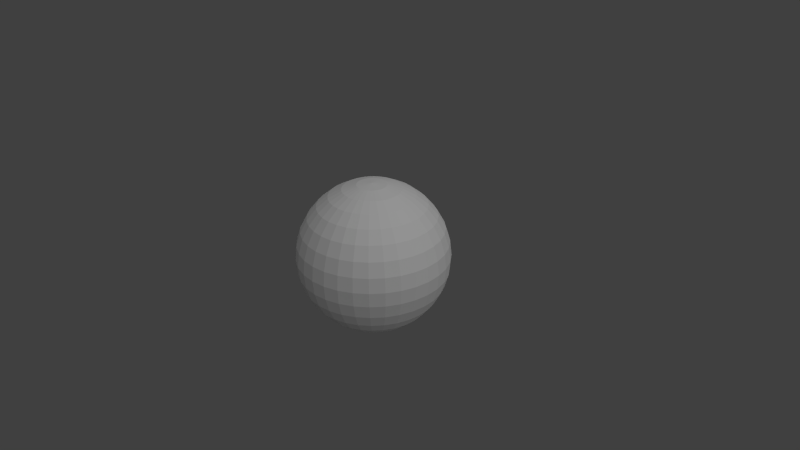 # Source: jupiter.blend  (saved by Blender 2.62.0; exported with 4.5.12 LTS)
import bpy
from mathutils import Matrix  # noqa: F401  (used for matrix-valued properties, if any)

bpy.ops.wm.read_factory_settings(use_empty=True)
scene = bpy.context.scene
scene.name = 'Scene'

# ---- collections
col_collection_1 = bpy.data.collections.new('Collection 1'); scene.collection.children.link(col_collection_1)

# ---- world
world_world = bpy.data.worlds.new('World'); scene.world = world_world
world_world.color = (0.05088, 0.05088, 0.05088)
world_world.use_sun_shadow = False
world_world.sun_shadow_jitter_overblur = 0.0
world_world.cycles.sampling_method = 'MANUAL'
world_world.cycles.sample_map_resolution = 256

# ---- cameras
cam_camera = bpy.data.cameras.new('Camera')
cam_camera.clip_end = 100.0
cam_camera.lens = 35.0
cam_camera.sensor_width = 32.0
cam_camera.sensor_height = 18.0
cam_camera.ortho_scale = 7.314
cam_camera.dof.focus_distance = 0.0
cam_camera.dof.aperture_fstop = 128.0

# ---- lights
light_lamp = bpy.data.lights.new('Lamp', 'SUN')
light_lamp.transmission_factor = 0.0
light_lamp.cutoff_distance = 30.0
light_lamp.angle = 1.571
light_lamp.energy = 1.0
light_lamp.shadow_buffer_clip_start = 1.001
light_lamp.shadow_soft_size = 1.0
light_lamp.shadow_cascade_max_distance = 1000.0
light_lamp.cycles.use_multiple_importance_sampling = False

# ---- meshes
me_sphere = bpy.data.meshes.new('Sphere')
me_sphere.from_pydata([(0.0, 0.0, 1.0), (0.1913, 0.03806, -0.9808), (0.3753, 0.07466, -0.9239), (0.5449, 0.1084, -0.8315), (0.6935, 0.1379, -0.7071), (0.8155, 0.1622, -0.5556), (0.9061, 0.1802, -0.3827), (0.9619, 0.1913, -0.1951), (0.9808, 0.1951, 5.96e-08), (0.9619, 0.1913, 0.1951), (0.9061, 0.1802, 0.3827), (0.8155, 0.1622, 0.5556), (0.6935, 0.1379, 0.7071), (0.5449, 0.1084, 0.8315), (0.3753, 0.07466, 0.9239), (0.1913, 0.03806, 0.9808), (0.1802, 0.07466, 0.9808), (0.3536, 0.1464, 0.9239), (0.5133, 0.2126, 0.8315), (0.6533, 0.2706, 0.7071), (0.7682, 0.3182, 0.5556), (0.8536, 0.3536, 0.3827), (0.9061, 0.3753, 0.1951), (0.9239, 0.3827, 5.96e-08), (0.9061, 0.3753, -0.1951), (0.8536, 0.3536, -0.3827), (0.7682, 0.3182, -0.5556), (0.6533, 0.2706, -0.7071), (0.5133, 0.2126, -0.8315), (0.3536, 0.1464, -0.9239), (0.1802, 0.07466, -0.9808), (-3.01e-07, -1.247e-07, -1.0), (0.1622, 0.1084, -0.9808), (0.3182, 0.2126, -0.9239), (0.4619, 0.3087, -0.8315), (0.5879, 0.3928, -0.7071), (0.6913, 0.4619, -0.5556), (0.7682, 0.5133, -0.3827), (0.8155, 0.5449, -0.1951), (0.8315, 0.5556, 5.96e-08), (0.8155, 0.5449, 0.1951), (0.7682, 0.5133, 0.3827), (0.6913, 0.4619, 0.5556), (0.5879, 0.3928, 0.7071), (0.4619, 0.3087, 0.8315), (0.3182, 0.2126, 0.9239), (0.1622, 0.1084, 0.9808), (0.1379, 0.1379, 0.9808), (0.2706, 0.2706, 0.9239), (0.3928, 0.3928, 0.8315), (0.5, 0.5, 0.7071), (0.5879, 0.5879, 0.5556), (0.6533, 0.6533, 0.3827), (0.6935, 0.6935, 0.1951), (0.7071, 0.7071, 5.96e-08), (0.6935, 0.6935, -0.1951), (0.6533, 0.6533, -0.3827), (0.5879, 0.5879, -0.5556), (0.5, 0.5, -0.7071), (0.3928, 0.3928, -0.8315), (0.2706, 0.2706, -0.9239), (0.1379, 0.1379, -0.9808), (0.1084, 0.1622, -0.9808), (0.2126, 0.3182, -0.9239), (0.3087, 0.4619, -0.8315), (0.3928, 0.5879, -0.7071), (0.4619, 0.6913, -0.5556), (0.5133, 0.7682, -0.3827), (0.5449, 0.8155, -0.1951), (0.5556, 0.8315, 5.96e-08), (0.5449, 0.8155, 0.1951), (0.5133, 0.7682, 0.3827), (0.4619, 0.6913, 0.5556), (0.3928, 0.5879, 0.7071), (0.3087, 0.4619, 0.8315), (0.2126, 0.3182, 0.9239), (0.1084, 0.1622, 0.9808), (0.07466, 0.1802, 0.9808), (0.1464, 0.3536, 0.9239), (0.2126, 0.5133, 0.8315), (0.2706, 0.6533, 0.7071), (0.3182, 0.7682, 0.5556), (0.3536, 0.8536, 0.3827), (0.3753, 0.9061, 0.1951), (0.3827, 0.9239, 5.96e-08), (0.3753, 0.9061, -0.1951), (0.3536, 0.8536, -0.3827), (0.3182, 0.7682, -0.5556), (0.2706, 0.6533, -0.7071), (0.2126, 0.5133, -0.8315), (0.1464, 0.3536, -0.9239), (0.07466, 0.1802, -0.9808), (0.03806, 0.1913, -0.9808), (0.07466, 0.3753, -0.9239), (0.1084, 0.5449, -0.8315), (0.1379, 0.6935, -0.7071), (0.1622, 0.8155, -0.5556), (0.1802, 0.9061, -0.3827), (0.1913, 0.9619, -0.1951), (0.1951, 0.9808, 5.96e-08), (0.1913, 0.9619, 0.1951), (0.1802, 0.9061, 0.3827), (0.1622, 0.8155, 0.5556), (0.1379, 0.6935, 0.7071), (0.1084, 0.5449, 0.8315), (0.07466, 0.3753, 0.9239), (0.03806, 0.1913, 0.9808), (-1.118e-08, 0.1951, 0.9808), (-2.235e-08, 0.3827, 0.9239), (-5.215e-08, 0.5556, 0.8315), (1.49e-08, 0.7071, 0.7071), (-8.941e-08, 0.8315, 0.5556), (-7.451e-08, 0.9239, 0.3827), (-8.941e-08, 0.9808, 0.1951), (-1.639e-07, 1.0, 5.96e-08), (-8.941e-08, 0.9808, -0.1951), (-7.451e-08, 0.9239, -0.3827), (-8.941e-08, 0.8315, -0.5556), (1.49e-08, 0.7071, -0.7071), (-1.49e-08, 0.5556, -0.8315), (-7.451e-09, 0.3827, -0.9239), (-1.118e-08, 0.1951, -0.9808), (-0.03806, 0.1913, -0.9808), (-0.07466, 0.3753, -0.9239), (-0.1084, 0.5449, -0.8315), (-0.1379, 0.6935, -0.7071), (-0.1622, 0.8155, -0.5556), (-0.1802, 0.9061, -0.3827), (-0.1913, 0.9619, -0.1951), (-0.1951, 0.9808, 5.96e-08), (-0.1913, 0.9619, 0.1951), (-0.1802, 0.9061, 0.3827), (-0.1622, 0.8155, 0.5556), (-0.1379, 0.6935, 0.7071), (-0.1084, 0.5449, 0.8315), (-0.07466, 0.3753, 0.9239), (-0.03806, 0.1913, 0.9808), (-0.07466, 0.1802, 0.9808), (-0.1464, 0.3536, 0.9239), (-0.2126, 0.5133, 0.8315), (-0.2706, 0.6533, 0.7071), (-0.3182, 0.7682, 0.5556), (-0.3536, 0.8536, 0.3827), (-0.3753, 0.9061, 0.1951), (-0.3827, 0.9239, 5.96e-08), (-0.3753, 0.9061, -0.1951), (-0.3536, 0.8536, -0.3827), (-0.3182, 0.7682, -0.5556), (-0.2706, 0.6533, -0.7071), (-0.2126, 0.5133, -0.8315), (-0.1464, 0.3536, -0.9239), (-0.07466, 0.1802, -0.9808), (-0.1084, 0.1622, -0.9808), (-0.2126, 0.3182, -0.9239), (-0.3087, 0.4619, -0.8315), (-0.3928, 0.5879, -0.7071), (-0.4619, 0.6913, -0.5556), (-0.5133, 0.7682, -0.3827), (-0.5449, 0.8155, -0.1951), (-0.5556, 0.8315, 5.96e-08), (-0.5449, 0.8155, 0.1951), (-0.5133, 0.7682, 0.3827), (-0.4619, 0.6913, 0.5556), (-0.3928, 0.5879, 0.7071), (-0.3087, 0.4619, 0.8315), (-0.2126, 0.3182, 0.9239), (-0.1084, 0.1622, 0.9808), (-0.1379, 0.1379, 0.9808), (-0.2706, 0.2706, 0.9239), (-0.3928, 0.3928, 0.8315), (-0.5, 0.5, 0.7071), (-0.5879, 0.5879, 0.5556), (-0.6533, 0.6533, 0.3827), (-0.6935, 0.6935, 0.1951), (-0.7071, 0.7071, 5.96e-08), (-0.6935, 0.6935, -0.1951), (-0.6533, 0.6533, -0.3827), (-0.5879, 0.5879, -0.5556), (-0.5, 0.5, -0.7071), (-0.3928, 0.3928, -0.8315), (-0.2706, 0.2706, -0.9239), (-0.1379, 0.1379, -0.9808), (-0.1622, 0.1084, -0.9808), (-0.3182, 0.2126, -0.9239), (-0.4619, 0.3087, -0.8315), (-0.5879, 0.3928, -0.7071), (-0.6913, 0.4619, -0.5556), (-0.7682, 0.5133, -0.3827), (-0.8155, 0.5449, -0.1951), (-0.8315, 0.5556, 5.96e-08), (-0.8155, 0.5449, 0.1951), (-0.7682, 0.5133, 0.3827), (-0.6913, 0.4619, 0.5556), (-0.5879, 0.3928, 0.7071), (-0.4619, 0.3087, 0.8315), (-0.3182, 0.2126, 0.9239), (-0.1622, 0.1084, 0.9808), (-0.1802, 0.07466, 0.9808), (-0.3536, 0.1464, 0.9239), (-0.5133, 0.2126, 0.8315), (-0.6533, 0.2706, 0.7071), (-0.7682, 0.3182, 0.5556), (-0.8536, 0.3536, 0.3827), (-0.9061, 0.3753, 0.1951), (-0.9239, 0.3827, 5.96e-08), (-0.9061, 0.3753, -0.1951), (-0.8536, 0.3536, -0.3827), (-0.7682, 0.3182, -0.5556), (-0.6533, 0.2706, -0.7071), (-0.5133, 0.2126, -0.8315), (-0.3536, 0.1464, -0.9239), (-0.1802, 0.07466, -0.9808), (-0.1913, 0.03806, -0.9808), (-0.3753, 0.07466, -0.9239), (-0.5449, 0.1084, -0.8315), (-0.6935, 0.1379, -0.7071), (-0.8155, 0.1622, -0.5556), (-0.9061, 0.1802, -0.3827), (-0.9619, 0.1913, -0.1951), (-0.9808, 0.1951, 5.96e-08), (-0.9619, 0.1913, 0.1951), (-0.9061, 0.1802, 0.3827), (-0.8155, 0.1622, 0.5556), (-0.6935, 0.1379, 0.7071), (-0.5449, 0.1084, 0.8315), (-0.3753, 0.07466, 0.9239), (-0.1913, 0.03806, 0.9808), (-0.1951, -7.451e-09, 0.9808), (-0.3827, -5.215e-08, 0.9239), (-0.5556, -9.686e-08, 0.8315), (-0.7071, -1.49e-08, 0.7071), (-0.8315, -1.043e-07, 0.5556), (-0.9239, -4.47e-08, 0.3827), (-0.9808, -1.341e-07, 0.1951), (-1.0, -3.278e-07, 5.96e-08), (-0.9808, -1.341e-07, -0.1951), (-0.9239, -4.47e-08, -0.3827), (-0.8315, -1.043e-07, -0.5556), (-0.7071, -1.49e-08, -0.7071), (-0.5556, -5.215e-08, -0.8315), (-0.3827, -7.451e-09, -0.9239), (-0.1951, -2.235e-08, -0.9808), (-0.1913, -0.03806, -0.9808), (-0.3753, -0.07466, -0.9239), (-0.5449, -0.1084, -0.8315), (-0.6935, -0.1379, -0.7071), (-0.8155, -0.1622, -0.5556), (-0.9061, -0.1802, -0.3827), (-0.9619, -0.1913, -0.1951), (-0.9808, -0.1951, 5.96e-08), (-0.9619, -0.1913, 0.1951), (-0.9061, -0.1802, 0.3827), (-0.8155, -0.1622, 0.5556), (-0.6935, -0.1379, 0.7071), (-0.5449, -0.1084, 0.8315), (-0.3753, -0.07466, 0.9239), (-0.1913, -0.03806, 0.9808), (-0.1802, -0.07466, 0.9808), (-0.3536, -0.1464, 0.9239), (-0.5133, -0.2126, 0.8315), (-0.6533, -0.2706, 0.7071), (-0.7682, -0.3182, 0.5556), (-0.8536, -0.3536, 0.3827), (-0.9061, -0.3753, 0.1951), (-0.9239, -0.3827, 5.96e-08), (-0.9061, -0.3753, -0.1951), (-0.8536, -0.3536, -0.3827), (-0.7682, -0.3182, -0.5556), (-0.6533, -0.2706, -0.7071), (-0.5133, -0.2126, -0.8315), (-0.3536, -0.1464, -0.9239), (-0.1802, -0.07466, -0.9808), (-0.1622, -0.1084, -0.9808), (-0.3182, -0.2126, -0.9239), (-0.4619, -0.3087, -0.8315), (-0.5879, -0.3928, -0.7071), (-0.6913, -0.4619, -0.5556), (-0.7682, -0.5133, -0.3827), (-0.8155, -0.5449, -0.1951), (-0.8315, -0.5556, 5.96e-08), (-0.8155, -0.5449, 0.1951), (-0.7682, -0.5133, 0.3827), (-0.6913, -0.4619, 0.5556), (-0.5879, -0.3928, 0.7071), (-0.4619, -0.3087, 0.8315), (-0.3182, -0.2126, 0.9239), (-0.1622, -0.1084, 0.9808), (-0.1379, -0.1379, 0.9808), (-0.2706, -0.2706, 0.9239), (-0.3928, -0.3928, 0.8315), (-0.5, -0.5, 0.7071), (-0.5879, -0.5879, 0.5556), (-0.6533, -0.6533, 0.3827), (-0.6935, -0.6935, 0.1951), (-0.7071, -0.7071, 5.96e-08), (-0.6935, -0.6935, -0.1951), (-0.6533, -0.6533, -0.3827), (-0.5879, -0.5879, -0.5556), (-0.5, -0.5, -0.7071), (-0.3928, -0.3928, -0.8315), (-0.2706, -0.2706, -0.9239), (-0.1379, -0.1379, -0.9808), (-0.1084, -0.1622, -0.9808), (-0.2126, -0.3182, -0.9239), (-0.3087, -0.4619, -0.8315), (-0.3928, -0.5879, -0.7071), (-0.4619, -0.6913, -0.5556), (-0.5133, -0.7682, -0.3827), (-0.5449, -0.8155, -0.1951), (-0.5556, -0.8315, 5.96e-08), (-0.5449, -0.8155, 0.1951), (-0.5133, -0.7682, 0.3827), (-0.4619, -0.6913, 0.5556), (-0.3928, -0.5879, 0.7071), (-0.3087, -0.4619, 0.8315), (-0.2126, -0.3182, 0.9239), (-0.1084, -0.1622, 0.9808), (-0.07466, -0.1802, 0.9808), (-0.1464, -0.3536, 0.9239), (-0.2126, -0.5133, 0.8315), (-0.2706, -0.6533, 0.7071), (-0.3182, -0.7682, 0.5556), (-0.3536, -0.8536, 0.3827), (-0.3753, -0.9061, 0.1951), (-0.3827, -0.9239, 5.96e-08), (-0.3753, -0.9061, -0.1951), (-0.3536, -0.8536, -0.3827), (-0.3182, -0.7682, -0.5556), (-0.2706, -0.6533, -0.7071), (-0.2126, -0.5133, -0.8315), (-0.1464, -0.3536, -0.9239), (-0.07466, -0.1802, -0.9808), (-0.03806, -0.1913, -0.9808), (-0.07466, -0.3753, -0.9239), (-0.1084, -0.5449, -0.8315), (-0.1379, -0.6935, -0.7071), (-0.1622, -0.8155, -0.5556), (-0.1802, -0.9061, -0.3827), (-0.1913, -0.9619, -0.1951), (-0.1951, -0.9808, 5.96e-08), (-0.1913, -0.9619, 0.1951), (-0.1802, -0.9061, 0.3827), (-0.1622, -0.8155, 0.5556), (-0.1379, -0.6935, 0.7071), (-0.1084, -0.5449, 0.8315), (-0.07466, -0.3753, 0.9239), (-0.03806, -0.1913, 0.9808), (1.863e-08, -0.1951, 0.9808), (5.215e-08, -0.3827, 0.9239), (1.49e-07, -0.5556, 0.8315), (2.98e-08, -0.7071, 0.7071), (1.639e-07, -0.8315, 0.5556), (8.941e-08, -0.9239, 0.3827), (2.682e-07, -0.9808, 0.1951), (4.47e-07, -1.0, 5.96e-08), (2.682e-07, -0.9808, -0.1951), (8.941e-08, -0.9239, -0.3827), (1.043e-07, -0.8315, -0.5556), (2.98e-08, -0.7071, -0.7071), (8.941e-08, -0.5556, -0.8315), (2.235e-08, -0.3827, -0.9239), (2.98e-08, -0.1951, -0.9808), (0.03806, -0.1913, -0.9808), (0.07466, -0.3753, -0.9239), (0.1084, -0.5449, -0.8315), (0.1379, -0.6935, -0.7071), (0.1622, -0.8155, -0.5556), (0.1802, -0.9061, -0.3827), (0.1913, -0.9619, -0.1951), (0.1951, -0.9808, 5.96e-08), (0.1913, -0.9619, 0.1951), (0.1802, -0.9061, 0.3827), (0.1622, -0.8155, 0.5556), (0.1379, -0.6935, 0.7071), (0.1084, -0.5449, 0.8315), (0.07466, -0.3753, 0.9239), (0.03806, -0.1913, 0.9808), (0.07466, -0.1802, 0.9808), (0.1464, -0.3536, 0.9239), (0.2126, -0.5133, 0.8315), (0.2706, -0.6533, 0.7071), (0.3182, -0.7682, 0.5556), (0.3536, -0.8536, 0.3827), (0.3753, -0.9061, 0.1951), (0.3827, -0.9239, 5.96e-08), (0.3753, -0.9061, -0.1951), (0.3536, -0.8536, -0.3827), (0.3182, -0.7682, -0.5556), (0.2706, -0.6533, -0.7071), (0.2126, -0.5133, -0.8315), (0.1464, -0.3536, -0.9239), (0.07466, -0.1802, -0.9808), (0.1084, -0.1622, -0.9808), (0.2126, -0.3182, -0.9239), (0.3087, -0.4619, -0.8315), (0.3928, -0.5879, -0.7071), (0.4619, -0.6913, -0.5556), (0.5133, -0.7682, -0.3827), (0.5449, -0.8155, -0.1951), (0.5556, -0.8315, 5.96e-08), (0.5449, -0.8155, 0.1951), (0.5133, -0.7682, 0.3827), (0.4619, -0.6913, 0.5556), (0.3928, -0.5879, 0.7071), (0.3087, -0.4619, 0.8315), (0.2126, -0.3182, 0.9239), (0.1084, -0.1622, 0.9808), (0.1379, -0.1379, 0.9808), (0.2706, -0.2706, 0.9239), (0.3928, -0.3928, 0.8315), (0.5, -0.5, 0.7071), (0.5879, -0.5879, 0.5556), (0.6533, -0.6533, 0.3827), (0.6935, -0.6935, 0.1951), (0.7071, -0.7071, 5.96e-08), (0.6935, -0.6935, -0.1951), (0.6533, -0.6533, -0.3827), (0.5879, -0.5879, -0.5556), (0.5, -0.5, -0.7071), (0.3928, -0.3928, -0.8315), (0.2706, -0.2706, -0.9239), (0.1379, -0.1379, -0.9808), (0.1622, -0.1084, -0.9808), (0.3182, -0.2126, -0.9239), (0.4619, -0.3087, -0.8315), (0.5879, -0.3928, -0.7071), (0.6913, -0.4619, -0.5556), (0.7682, -0.5133, -0.3827), (0.8155, -0.5449, -0.1951), (0.8315, -0.5556, 5.96e-08), (0.8155, -0.5449, 0.1951), (0.7682, -0.5133, 0.3827), (0.6913, -0.4619, 0.5556), (0.5879, -0.3928, 0.7071), (0.4619, -0.3087, 0.8315), (0.3182, -0.2126, 0.9239), (0.1622, -0.1084, 0.9808), (0.1802, -0.07466, 0.9808), (0.3536, -0.1464, 0.9239), (0.5133, -0.2126, 0.8315), (0.6533, -0.2706, 0.7071), (0.7682, -0.3182, 0.5556), (0.8536, -0.3536, 0.3827), (0.9061, -0.3753, 0.1951), (0.9239, -0.3827, 5.96e-08), (0.9061, -0.3753, -0.1951), (0.8536, -0.3536, -0.3827), (0.7682, -0.3182, -0.5556), (0.6533, -0.2706, -0.7071), (0.5133, -0.2126, -0.8315), (0.3536, -0.1464, -0.9239), (0.1802, -0.07466, -0.9808), (0.1913, -0.03806, -0.9808), (0.3753, -0.07466, -0.9239), (0.5449, -0.1084, -0.8315), (0.6935, -0.1379, -0.7071), (0.8155, -0.1622, -0.5556), (0.9061, -0.1802, -0.3827), (0.9619, -0.1913, -0.1951), (0.9808, -0.1951, 5.96e-08), (0.9619, -0.1913, 0.1951), (0.9061, -0.1802, 0.3827), (0.8155, -0.1622, 0.5556), (0.6935, -0.1379, 0.7071), (0.5449, -0.1084, 0.8315), (0.3753, -0.07466, 0.9239), (0.1913, -0.03806, 0.9808), (0.1951, 1.49e-08, 0.9808), (0.3827, 6.706e-08, 0.9239), (0.5556, 2.161e-07, 0.8315), (0.7071, 8.941e-08, 0.7071), (0.8315, 2.235e-07, 0.5556), (0.9239, 1.788e-07, 0.3827), (0.9808, 2.831e-07, 0.1951), (1.0, 4.768e-07, 5.96e-08), (0.9808, 2.831e-07, -0.1951), (0.9239, 1.788e-07, -0.3827), (0.8315, 1.341e-07, -0.5556), (0.7071, 8.941e-08, -0.7071), (0.5556, 1.49e-07, -0.8315), (0.3827, 5.215e-08, -0.9239), (0.1951, 4.098e-08, -0.9808)], [], [(481, 31, 1), (480, 481, 1, 2), (479, 480, 2, 3), (478, 479, 3, 4), (477, 478, 4, 5), (476, 477, 5, 6), (475, 476, 6, 7), (474, 475, 7, 8), (473, 474, 8, 9), (472, 473, 9, 10), (471, 472, 10, 11), (470, 471, 11, 12), (469, 470, 12, 13), (468, 469, 13, 14), (467, 468, 14, 15), (0, 467, 15), (0, 15, 16), (15, 14, 17, 16), (14, 13, 18, 17), (13, 12, 19, 18), (12, 11, 20, 19), (11, 10, 21, 20), (10, 9, 22, 21), (9, 8, 23, 22), (8, 7, 24, 23), (7, 6, 25, 24), (6, 5, 26, 25), (5, 4, 27, 26), (4, 3, 28, 27), (3, 2, 29, 28), (2, 1, 30, 29), (1, 31, 30), (30, 31, 32), (29, 30, 32, 33), (28, 29, 33, 34), (27, 28, 34, 35), (26, 27, 35, 36), (25, 26, 36, 37), (24, 25, 37, 38), (23, 24, 38, 39), (22, 23, 39, 40), (21, 22, 40, 41), (20, 21, 41, 42), (19, 20, 42, 43), (18, 19, 43, 44), (17, 18, 44, 45), (16, 17, 45, 46), (0, 16, 46), (0, 46, 47), (46, 45, 48, 47), (45, 44, 49, 48), (44, 43, 50, 49), (43, 42, 51, 50), (42, 41, 52, 51), (41, 40, 53, 52), (40, 39, 54, 53), (39, 38, 55, 54), (38, 37, 56, 55), (37, 36, 57, 56), (36, 35, 58, 57), (35, 34, 59, 58), (34, 33, 60, 59), (33, 32, 61, 60), (32, 31, 61), (61, 31, 62), (60, 61, 62, 63), (59, 60, 63, 64), (58, 59, 64, 65), (57, 58, 65, 66), (56, 57, 66, 67), (55, 56, 67, 68), (54, 55, 68, 69), (53, 54, 69, 70), (52, 53, 70, 71), (51, 52, 71, 72), (50, 51, 72, 73), (49, 50, 73, 74), (48, 49, 74, 75), (47, 48, 75, 76), (0, 47, 76), (0, 76, 77), (76, 75, 78, 77), (75, 74, 79, 78), (74, 73, 80, 79), (73, 72, 81, 80), (72, 71, 82, 81), (71, 70, 83, 82), (70, 69, 84, 83), (69, 68, 85, 84), (68, 67, 86, 85), (67, 66, 87, 86), (66, 65, 88, 87), (65, 64, 89, 88), (64, 63, 90, 89), (63, 62, 91, 90), (62, 31, 91), (91, 31, 92), (90, 91, 92, 93), (89, 90, 93, 94), (88, 89, 94, 95), (87, 88, 95, 96), (86, 87, 96, 97), (85, 86, 97, 98), (84, 85, 98, 99), (83, 84, 99, 100), (82, 83, 100, 101), (81, 82, 101, 102), (80, 81, 102, 103), (79, 80, 103, 104), (78, 79, 104, 105), (77, 78, 105, 106), (0, 77, 106), (0, 106, 107), (106, 105, 108, 107), (105, 104, 109, 108), (104, 103, 110, 109), (103, 102, 111, 110), (102, 101, 112, 111), (101, 100, 113, 112), (100, 99, 114, 113), (99, 98, 115, 114), (98, 97, 116, 115), (97, 96, 117, 116), (96, 95, 118, 117), (95, 94, 119, 118), (94, 93, 120, 119), (93, 92, 121, 120), (92, 31, 121), (121, 31, 122), (120, 121, 122, 123), (119, 120, 123, 124), (118, 119, 124, 125), (117, 118, 125, 126), (116, 117, 126, 127), (115, 116, 127, 128), (114, 115, 128, 129), (113, 114, 129, 130), (112, 113, 130, 131), (111, 112, 131, 132), (110, 111, 132, 133), (109, 110, 133, 134), (108, 109, 134, 135), (107, 108, 135, 136), (0, 107, 136), (0, 136, 137), (136, 135, 138, 137), (135, 134, 139, 138), (134, 133, 140, 139), (133, 132, 141, 140), (132, 131, 142, 141), (131, 130, 143, 142), (130, 129, 144, 143), (129, 128, 145, 144), (128, 127, 146, 145), (127, 126, 147, 146), (126, 125, 148, 147), (125, 124, 149, 148), (124, 123, 150, 149), (123, 122, 151, 150), (122, 31, 151), (151, 31, 152), (150, 151, 152, 153), (149, 150, 153, 154), (148, 149, 154, 155), (147, 148, 155, 156), (146, 147, 156, 157), (145, 146, 157, 158), (144, 145, 158, 159), (143, 144, 159, 160), (142, 143, 160, 161), (141, 142, 161, 162), (140, 141, 162, 163), (139, 140, 163, 164), (138, 139, 164, 165), (137, 138, 165, 166), (0, 137, 166), (0, 166, 167), (166, 165, 168, 167), (165, 164, 169, 168), (164, 163, 170, 169), (163, 162, 171, 170), (162, 161, 172, 171), (161, 160, 173, 172), (160, 159, 174, 173), (159, 158, 175, 174), (158, 157, 176, 175), (157, 156, 177, 176), (156, 155, 178, 177), (155, 154, 179, 178), (154, 153, 180, 179), (153, 152, 181, 180), (152, 31, 181), (181, 31, 182), (180, 181, 182, 183), (179, 180, 183, 184), (178, 179, 184, 185), (177, 178, 185, 186), (176, 177, 186, 187), (175, 176, 187, 188), (174, 175, 188, 189), (173, 174, 189, 190), (172, 173, 190, 191), (171, 172, 191, 192), (170, 171, 192, 193), (169, 170, 193, 194), (168, 169, 194, 195), (167, 168, 195, 196), (0, 167, 196), (0, 196, 197), (196, 195, 198, 197), (195, 194, 199, 198), (194, 193, 200, 199), (193, 192, 201, 200), (192, 191, 202, 201), (191, 190, 203, 202), (190, 189, 204, 203), (189, 188, 205, 204), (188, 187, 206, 205), (187, 186, 207, 206), (186, 185, 208, 207), (185, 184, 209, 208), (184, 183, 210, 209), (183, 182, 211, 210), (182, 31, 211), (211, 31, 212), (210, 211, 212, 213), (209, 210, 213, 214), (208, 209, 214, 215), (207, 208, 215, 216), (206, 207, 216, 217), (205, 206, 217, 218), (204, 205, 218, 219), (203, 204, 219, 220), (202, 203, 220, 221), (201, 202, 221, 222), (200, 201, 222, 223), (199, 200, 223, 224), (198, 199, 224, 225), (197, 198, 225, 226), (0, 197, 226), (0, 226, 227), (226, 225, 228, 227), (225, 224, 229, 228), (224, 223, 230, 229), (223, 222, 231, 230), (222, 221, 232, 231), (221, 220, 233, 232), (220, 219, 234, 233), (219, 218, 235, 234), (218, 217, 236, 235), (217, 216, 237, 236), (216, 215, 238, 237), (215, 214, 239, 238), (214, 213, 240, 239), (213, 212, 241, 240), (212, 31, 241), (241, 31, 242), (240, 241, 242, 243), (239, 240, 243, 244), (238, 239, 244, 245), (237, 238, 245, 246), (236, 237, 246, 247), (235, 236, 247, 248), (234, 235, 248, 249), (233, 234, 249, 250), (232, 233, 250, 251), (231, 232, 251, 252), (230, 231, 252, 253), (229, 230, 253, 254), (228, 229, 254, 255), (227, 228, 255, 256), (0, 227, 256), (0, 256, 257), (256, 255, 258, 257), (255, 254, 259, 258), (254, 253, 260, 259), (253, 252, 261, 260), (252, 251, 262, 261), (251, 250, 263, 262), (250, 249, 264, 263), (249, 248, 265, 264), (248, 247, 266, 265), (247, 246, 267, 266), (246, 245, 268, 267), (245, 244, 269, 268), (244, 243, 270, 269), (243, 242, 271, 270), (242, 31, 271), (271, 31, 272), (270, 271, 272, 273), (269, 270, 273, 274), (268, 269, 274, 275), (267, 268, 275, 276), (266, 267, 276, 277), (265, 266, 277, 278), (264, 265, 278, 279), (263, 264, 279, 280), (262, 263, 280, 281), (261, 262, 281, 282), (260, 261, 282, 283), (259, 260, 283, 284), (258, 259, 284, 285), (257, 258, 285, 286), (0, 257, 286), (0, 286, 287), (286, 285, 288, 287), (285, 284, 289, 288), (284, 283, 290, 289), (283, 282, 291, 290), (282, 281, 292, 291), (281, 280, 293, 292), (280, 279, 294, 293), (279, 278, 295, 294), (278, 277, 296, 295), (277, 276, 297, 296), (276, 275, 298, 297), (275, 274, 299, 298), (274, 273, 300, 299), (273, 272, 301, 300), (272, 31, 301), (301, 31, 302), (300, 301, 302, 303), (299, 300, 303, 304), (298, 299, 304, 305), (297, 298, 305, 306), (296, 297, 306, 307), (295, 296, 307, 308), (294, 295, 308, 309), (293, 294, 309, 310), (292, 293, 310, 311), (291, 292, 311, 312), (290, 291, 312, 313), (289, 290, 313, 314), (288, 289, 314, 315), (287, 288, 315, 316), (0, 287, 316), (0, 316, 317), (316, 315, 318, 317), (315, 314, 319, 318), (314, 313, 320, 319), (313, 312, 321, 320), (312, 311, 322, 321), (311, 310, 323, 322), (310, 309, 324, 323), (309, 308, 325, 324), (308, 307, 326, 325), (307, 306, 327, 326), (306, 305, 328, 327), (305, 304, 329, 328), (304, 303, 330, 329), (303, 302, 331, 330), (302, 31, 331), (331, 31, 332), (330, 331, 332, 333), (329, 330, 333, 334), (328, 329, 334, 335), (327, 328, 335, 336), (326, 327, 336, 337), (325, 326, 337, 338), (324, 325, 338, 339), (323, 324, 339, 340), (322, 323, 340, 341), (321, 322, 341, 342), (320, 321, 342, 343), (319, 320, 343, 344), (318, 319, 344, 345), (317, 318, 345, 346), (0, 317, 346), (0, 346, 347), (346, 345, 348, 347), (345, 344, 349, 348), (344, 343, 350, 349), (343, 342, 351, 350), (342, 341, 352, 351), (341, 340, 353, 352), (340, 339, 354, 353), (339, 338, 355, 354), (338, 337, 356, 355), (337, 336, 357, 356), (336, 335, 358, 357), (335, 334, 359, 358), (334, 333, 360, 359), (333, 332, 361, 360), (332, 31, 361), (361, 31, 362), (360, 361, 362, 363), (359, 360, 363, 364), (358, 359, 364, 365), (357, 358, 365, 366), (356, 357, 366, 367), (355, 356, 367, 368), (354, 355, 368, 369), (353, 354, 369, 370), (352, 353, 370, 371), (351, 352, 371, 372), (350, 351, 372, 373), (349, 350, 373, 374), (348, 349, 374, 375), (347, 348, 375, 376), (0, 347, 376), (0, 376, 377), (376, 375, 378, 377), (375, 374, 379, 378), (374, 373, 380, 379), (373, 372, 381, 380), (372, 371, 382, 381), (371, 370, 383, 382), (370, 369, 384, 383), (369, 368, 385, 384), (368, 367, 386, 385), (367, 366, 387, 386), (366, 365, 388, 387), (365, 364, 389, 388), (364, 363, 390, 389), (363, 362, 391, 390), (362, 31, 391), (391, 31, 392), (390, 391, 392, 393), (389, 390, 393, 394), (388, 389, 394, 395), (387, 388, 395, 396), (386, 387, 396, 397), (385, 386, 397, 398), (384, 385, 398, 399), (383, 384, 399, 400), (382, 383, 400, 401), (381, 382, 401, 402), (380, 381, 402, 403), (379, 380, 403, 404), (378, 379, 404, 405), (377, 378, 405, 406), (0, 377, 406), (0, 406, 407), (406, 405, 408, 407), (405, 404, 409, 408), (404, 403, 410, 409), (403, 402, 411, 410), (402, 401, 412, 411), (401, 400, 413, 412), (400, 399, 414, 413), (399, 398, 415, 414), (398, 397, 416, 415), (397, 396, 417, 416), (396, 395, 418, 417), (395, 394, 419, 418), (394, 393, 420, 419), (393, 392, 421, 420), (392, 31, 421), (421, 31, 422), (420, 421, 422, 423), (419, 420, 423, 424), (418, 419, 424, 425), (417, 418, 425, 426), (416, 417, 426, 427), (415, 416, 427, 428), (414, 415, 428, 429), (413, 414, 429, 430), (412, 413, 430, 431), (411, 412, 431, 432), (410, 411, 432, 433), (409, 410, 433, 434), (408, 409, 434, 435), (407, 408, 435, 436), (0, 407, 436), (0, 436, 437), (436, 435, 438, 437), (435, 434, 439, 438), (434, 433, 440, 439), (433, 432, 441, 440), (432, 431, 442, 441), (431, 430, 443, 442), (430, 429, 444, 443), (429, 428, 445, 444), (428, 427, 446, 445), (427, 426, 447, 446), (426, 425, 448, 447), (425, 424, 449, 448), (424, 423, 450, 449), (423, 422, 451, 450), (422, 31, 451), (451, 31, 452), (450, 451, 452, 453), (449, 450, 453, 454), (448, 449, 454, 455), (447, 448, 455, 456), (446, 447, 456, 457), (445, 446, 457, 458), (444, 445, 458, 459), (443, 444, 459, 460), (442, 443, 460, 461), (441, 442, 461, 462), (440, 441, 462, 463), (439, 440, 463, 464), (438, 439, 464, 465), (437, 438, 465, 466), (0, 437, 466), (0, 466, 467), (466, 465, 468, 467), (465, 464, 469, 468), (464, 463, 470, 469), (463, 462, 471, 470), (462, 461, 472, 471), (461, 460, 473, 472), (460, 459, 474, 473), (459, 458, 475, 474), (458, 457, 476, 475), (457, 456, 477, 476), (456, 455, 478, 477), (455, 454, 479, 478), (454, 453, 480, 479), (453, 452, 481, 480), (452, 31, 481)])
_uv = me_sphere.uv_layers.new(name='UVMap')
_uv.uv.foreach_set('vector', [0.5217, 0.009058, 0.8281, 5.654e-05, 0.5536, 0.00933, 0.5158, 0.03693, 0.5217, 0.009058, 0.5536, 0.00933, 0.5473, 0.03746, 0.5137, 0.08259, 0.5158, 0.03693, 0.5473, 0.03746, 0.5452, 0.08336, 0.5126, 0.1443, 0.5137, 0.08259, 0.5452, 0.08336, 0.544, 0.1453, 0.5119, 0.2197, 0.5126, 0.1443, 0.544, 0.1453, 0.5432, 0.2208, 0.5113, 0.3058, 0.5119, 0.2197, 0.5432, 0.2208, 0.5426, 0.3071, 0.5109, 0.3994, 0.5113, 0.3058, 0.5426, 0.3071, 0.5421, 0.4008, 0.5104, 0.4969, 0.5109, 0.3994, 0.5421, 0.4008, 0.5417, 0.4983, 0.51, 0.5945, 0.5104, 0.4969, 0.5417, 0.4983, 0.5412, 0.5959, 0.5095, 0.6885, 0.51, 0.5945, 0.5412, 0.5959, 0.5407, 0.6897, 0.509, 0.7752, 0.5095, 0.6885, 0.5407, 0.6897, 0.5401, 0.7763, 0.5083, 0.8513, 0.509, 0.7752, 0.5401, 0.7763, 0.5394, 0.8523, 0.5072, 0.914, 0.5083, 0.8513, 0.5394, 0.8523, 0.5382, 0.9147, 0.5052, 0.9607, 0.5072, 0.914, 0.5382, 0.9147, 0.5361, 0.9612, 0.4998, 0.9897, 0.5052, 0.9607, 0.5361, 0.9612, 0.5302, 0.99, 0.3281, 0.9999, 0.4998, 0.9897, 0.5302, 0.99, 0.3281, 0.9999, 0.5302, 0.99, 0.5609, 0.9903, 0.5302, 0.99, 0.5361, 0.9612, 0.5672, 0.9618, 0.5609, 0.9903, 0.5361, 0.9612, 0.5382, 0.9147, 0.5693, 0.9156, 0.5672, 0.9618, 0.5382, 0.9147, 0.5394, 0.8523, 0.5705, 0.8533, 0.5693, 0.9156, 0.5394, 0.8523, 0.5401, 0.7763, 0.5713, 0.7776, 0.5705, 0.8533, 0.5401, 0.7763, 0.5407, 0.6897, 0.5719, 0.6911, 0.5713, 0.7776, 0.5407, 0.6897, 0.5412, 0.5959, 0.5724, 0.5973, 0.5719, 0.6911, 0.5412, 0.5959, 0.5417, 0.4983, 0.5729, 0.4998, 0.5724, 0.5973, 0.5417, 0.4983, 0.5421, 0.4008, 0.5734, 0.4022, 0.5729, 0.4998, 0.5421, 0.4008, 0.5426, 0.3071, 0.5739, 0.3085, 0.5734, 0.4022, 0.5426, 0.3071, 0.5432, 0.2208, 0.5745, 0.222, 0.5739, 0.3085, 0.5432, 0.2208, 0.544, 0.1453, 0.5753, 0.1463, 0.5745, 0.222, 0.544, 0.1453, 0.5452, 0.08336, 0.5765, 0.08418, 0.5753, 0.1463, 0.5452, 0.08336, 0.5473, 0.03746, 0.5787, 0.03802, 0.5765, 0.08418, 0.5473, 0.03746, 0.5536, 0.00933, 0.585, 0.009615, 0.5787, 0.03802, 0.5536, 0.00933, 0.8281, 5.654e-05, 0.585, 0.009615, 0.585, 0.009615, 0.8281, 5.654e-05, 0.6159, 0.009902, 0.5787, 0.03802, 0.585, 0.009615, 0.6159, 0.009902, 0.6098, 0.03858, 0.5765, 0.08418, 0.5787, 0.03802, 0.6098, 0.03858, 0.6077, 0.08499, 0.5753, 0.1463, 0.5765, 0.08418, 0.6077, 0.08499, 0.6065, 0.1474, 0.5745, 0.222, 0.5753, 0.1463, 0.6065, 0.1474, 0.6057, 0.2233, 0.5739, 0.3085, 0.5745, 0.222, 0.6057, 0.2233, 0.6051, 0.3098, 0.5734, 0.4022, 0.5739, 0.3085, 0.6051, 0.3098, 0.6046, 0.4037, 0.5729, 0.4998, 0.5734, 0.4022, 0.6046, 0.4037, 0.6042, 0.5012, 0.5724, 0.5973, 0.5729, 0.4998, 0.6042, 0.5012, 0.6037, 0.5987, 0.5719, 0.6911, 0.5724, 0.5973, 0.6037, 0.5987, 0.6032, 0.6925, 0.5713, 0.7776, 0.5719, 0.6911, 0.6032, 0.6925, 0.6026, 0.7788, 0.5705, 0.8533, 0.5713, 0.7776, 0.6026, 0.7788, 0.6018, 0.8544, 0.5693, 0.9156, 0.5705, 0.8533, 0.6018, 0.8544, 0.6006, 0.9164, 0.5672, 0.9618, 0.5693, 0.9156, 0.6006, 0.9164, 0.5984, 0.9624, 0.5609, 0.9903, 0.5672, 0.9618, 0.5984, 0.9624, 0.5922, 0.9906, 0.3281, 0.9999, 0.5609, 0.9903, 0.5922, 0.9906, 0.3281, 0.9999, 0.5922, 0.9906, 0.6239, 0.9909, 0.5922, 0.9906, 0.5984, 0.9624, 0.6299, 0.9629, 0.6239, 0.9909, 0.5984, 0.9624, 0.6006, 0.9164, 0.632, 0.9172, 0.6299, 0.9629, 0.6006, 0.9164, 0.6018, 0.8544, 0.6332, 0.8554, 0.632, 0.9172, 0.6018, 0.8544, 0.6026, 0.7788, 0.6339, 0.78, 0.6332, 0.8554, 0.6026, 0.7788, 0.6032, 0.6925, 0.6345, 0.6938, 0.6339, 0.78, 0.6032, 0.6925, 0.6037, 0.5987, 0.635, 0.6001, 0.6345, 0.6938, 0.6037, 0.5987, 0.6042, 0.5012, 0.6354, 0.5027, 0.635, 0.6001, 0.6042, 0.5012, 0.6046, 0.4037, 0.6359, 0.4051, 0.6354, 0.5027, 0.6046, 0.4037, 0.6051, 0.3098, 0.6363, 0.3111, 0.6359, 0.4051, 0.6051, 0.3098, 0.6057, 0.2233, 0.6369, 0.2245, 0.6363, 0.3111, 0.6057, 0.2233, 0.6065, 0.1474, 0.6376, 0.1484, 0.6369, 0.2245, 0.6065, 0.1474, 0.6077, 0.08499, 0.6387, 0.08578, 0.6376, 0.1484, 0.6077, 0.08499, 0.6098, 0.03858, 0.6408, 0.03913, 0.6387, 0.08578, 0.6098, 0.03858, 0.6159, 0.009902, 0.6464, 0.01018, 0.6408, 0.03913, 0.6159, 0.009902, 0.8281, 5.654e-05, 0.6464, 0.01018, 0.6464, 0.01018, 0.8281, 5.654e-05, 0.6765, 0.01044, 0.6408, 0.03913, 0.6464, 0.01018, 0.6765, 0.01044, 0.6715, 0.03963, 0.6387, 0.08578, 0.6408, 0.03913, 0.6715, 0.03963, 0.6697, 0.08652, 0.6376, 0.1484, 0.6387, 0.08578, 0.6697, 0.08652, 0.6687, 0.1493, 0.6369, 0.2245, 0.6376, 0.1484, 0.6687, 0.1493, 0.668, 0.2255, 0.6363, 0.3111, 0.6369, 0.2245, 0.668, 0.2255, 0.6675, 0.3123, 0.6359, 0.4051, 0.6363, 0.3111, 0.6675, 0.3123, 0.6671, 0.4064, 0.6354, 0.5027, 0.6359, 0.4051, 0.6671, 0.4064, 0.6667, 0.504, 0.635, 0.6001, 0.6354, 0.5027, 0.6667, 0.504, 0.6663, 0.6014, 0.6345, 0.6938, 0.635, 0.6001, 0.6663, 0.6014, 0.6658, 0.695, 0.6339, 0.78, 0.6345, 0.6938, 0.6658, 0.695, 0.6653, 0.7811, 0.6332, 0.8554, 0.6339, 0.78, 0.6653, 0.7811, 0.6646, 0.8563, 0.632, 0.9172, 0.6332, 0.8554, 0.6646, 0.8563, 0.6636, 0.9179, 0.6299, 0.9629, 0.632, 0.9172, 0.6636, 0.9179, 0.6617, 0.9634, 0.6239, 0.9909, 0.6299, 0.9629, 0.6617, 0.9634, 0.656, 0.9911, 0.3281, 0.9999, 0.6239, 0.9909, 0.656, 0.9911, 0.3281, 0.9999, 0.656, 0.9911, 0.6887, 0.9913, 0.656, 0.9911, 0.6617, 0.9634, 0.6936, 0.9639, 0.6887, 0.9913, 0.6617, 0.9634, 0.6636, 0.9179, 0.6953, 0.9185, 0.6936, 0.9639, 0.6636, 0.9179, 0.6646, 0.8563, 0.6961, 0.8571, 0.6953, 0.9185, 0.6646, 0.8563, 0.6653, 0.7811, 0.6967, 0.782, 0.6961, 0.8571, 0.6653, 0.7811, 0.6658, 0.695, 0.6972, 0.6961, 0.6967, 0.782, 0.6658, 0.695, 0.6663, 0.6014, 0.6976, 0.6026, 0.6972, 0.6961, 0.6663, 0.6014, 0.6667, 0.504, 0.6979, 0.5051, 0.6976, 0.6026, 0.6667, 0.504, 0.6671, 0.4064, 0.6983, 0.4075, 0.6979, 0.5051, 0.6671, 0.4064, 0.6675, 0.3123, 0.6986, 0.3134, 0.6983, 0.4075, 0.6675, 0.3123, 0.668, 0.2255, 0.6991, 0.2265, 0.6986, 0.3134, 0.668, 0.2255, 0.6687, 0.1493, 0.6996, 0.1501, 0.6991, 0.2265, 0.6687, 0.1493, 0.6697, 0.08652, 0.7005, 0.08717, 0.6996, 0.1501, 0.6697, 0.08652, 0.6715, 0.03963, 0.702, 0.04008, 0.7005, 0.08717, 0.6715, 0.03963, 0.6765, 0.01044, 0.7063, 0.01067, 0.702, 0.04008, 0.6765, 0.01044, 0.8281, 5.654e-05, 0.7063, 0.01067, 0.7063, 0.01067, 0.8281, 5.654e-05, 0.7358, 0.01086, 0.702, 0.04008, 0.7063, 0.01067, 0.7358, 0.01086, 0.7324, 0.04045, 0.7005, 0.08717, 0.702, 0.04008, 0.7324, 0.04045, 0.7312, 0.08771, 0.6996, 0.1501, 0.7005, 0.08717, 0.7312, 0.08771, 0.7305, 0.1508, 0.6991, 0.2265, 0.6996, 0.1501, 0.7305, 0.1508, 0.7301, 0.2273, 0.6986, 0.3134, 0.6991, 0.2265, 0.7301, 0.2273, 0.7297, 0.3143, 0.6983, 0.4075, 0.6986, 0.3134, 0.7297, 0.3143, 0.7294, 0.4085, 0.6979, 0.5051, 0.6983, 0.4075, 0.7294, 0.4085, 0.7292, 0.5061, 0.6976, 0.6026, 0.6979, 0.5051, 0.7292, 0.5061, 0.7289, 0.6035, 0.6972, 0.6961, 0.6976, 0.6026, 0.7289, 0.6035, 0.7286, 0.697, 0.6967, 0.782, 0.6972, 0.6961, 0.7286, 0.697, 0.7282, 0.7828, 0.6961, 0.8571, 0.6967, 0.782, 0.7282, 0.7828, 0.7278, 0.8578, 0.6953, 0.9185, 0.6961, 0.8571, 0.7278, 0.8578, 0.727, 0.9191, 0.6936, 0.9639, 0.6953, 0.9185, 0.727, 0.9191, 0.7257, 0.9642, 0.6887, 0.9913, 0.6936, 0.9639, 0.7257, 0.9642, 0.7217, 0.9915, 0.3281, 0.9999, 0.6887, 0.9913, 0.7217, 0.9915, 0.3281, 0.9999, 0.7217, 0.9915, 0.7551, 0.9917, 0.7217, 0.9915, 0.7257, 0.9642, 0.7579, 0.9645, 0.7551, 0.9917, 0.7257, 0.9642, 0.727, 0.9191, 0.7589, 0.9195, 0.7579, 0.9645, 0.727, 0.9191, 0.7278, 0.8578, 0.7594, 0.8584, 0.7589, 0.9195, 0.7278, 0.8578, 0.7282, 0.7828, 0.7597, 0.7834, 0.7594, 0.8584, 0.7282, 0.7828, 0.7286, 0.697, 0.76, 0.6976, 0.7597, 0.7834, 0.7286, 0.697, 0.7289, 0.6035, 0.7602, 0.6043, 0.76, 0.6976, 0.7289, 0.6035, 0.7292, 0.5061, 0.7604, 0.5069, 0.7602, 0.6043, 0.7292, 0.5061, 0.7294, 0.4085, 0.7606, 0.4092, 0.7604, 0.5069, 0.7294, 0.4085, 0.7297, 0.3143, 0.7608, 0.315, 0.7606, 0.4092, 0.7297, 0.3143, 0.7301, 0.2273, 0.7611, 0.2279, 0.7608, 0.315, 0.7301, 0.2273, 0.7305, 0.1508, 0.7614, 0.1513, 0.7611, 0.2279, 0.7305, 0.1508, 0.7312, 0.08771, 0.7619, 0.08812, 0.7614, 0.1513, 0.7312, 0.08771, 0.7324, 0.04045, 0.7627, 0.04073, 0.7619, 0.08812, 0.7324, 0.04045, 0.7358, 0.01086, 0.7651, 0.011, 0.7627, 0.04073, 0.7358, 0.01086, 0.8281, 5.654e-05, 0.7651, 0.011, 0.7651, 0.011, 0.8281, 5.654e-05, 0.7942, 0.01109, 0.7627, 0.04073, 0.7651, 0.011, 0.7942, 0.01109, 0.7929, 0.04092, 0.7619, 0.08812, 0.7627, 0.04073, 0.7929, 0.04092, 0.7925, 0.08838, 0.7614, 0.1513, 0.7619, 0.08812, 0.7925, 0.08838, 0.7922, 0.1517, 0.7611, 0.2279, 0.7614, 0.1513, 0.7922, 0.1517, 0.792, 0.2283, 0.7608, 0.315, 0.7611, 0.2279, 0.792, 0.2283, 0.7919, 0.3154, 0.7606, 0.4092, 0.7608, 0.315, 0.7919, 0.3154, 0.7918, 0.4096, 0.7604, 0.5069, 0.7606, 0.4092, 0.7918, 0.4096, 0.7917, 0.5073, 0.7602, 0.6043, 0.7604, 0.5069, 0.7917, 0.5073, 0.7916, 0.6047, 0.76, 0.6976, 0.7602, 0.6043, 0.7916, 0.6047, 0.7914, 0.6981, 0.7597, 0.7834, 0.76, 0.6976, 0.7914, 0.6981, 0.7913, 0.7838, 0.7594, 0.8584, 0.7597, 0.7834, 0.7913, 0.7838, 0.7911, 0.8587, 0.7589, 0.9195, 0.7594, 0.8584, 0.7911, 0.8587, 0.7908, 0.9198, 0.7579, 0.9645, 0.7589, 0.9195, 0.7908, 0.9198, 0.7903, 0.9647, 0.7551, 0.9917, 0.7579, 0.9645, 0.7903, 0.9647, 0.7887, 0.9918, 0.3281, 0.9999, 0.7551, 0.9917, 0.7887, 0.9918, 0.3281, 0.9999, 0.7887, 0.9918, 0.8225, 0.9918, 0.7887, 0.9918, 0.7903, 0.9647, 0.8227, 0.9648, 0.8225, 0.9918, 0.7903, 0.9647, 0.7908, 0.9198, 0.8228, 0.9199, 0.8227, 0.9648, 0.7908, 0.9198, 0.7911, 0.8587, 0.8228, 0.8588, 0.8228, 0.9199, 0.7911, 0.8587, 0.7913, 0.7838, 0.8229, 0.784, 0.8228, 0.8588, 0.7913, 0.7838, 0.7914, 0.6981, 0.8229, 0.6983, 0.8229, 0.784, 0.7914, 0.6981, 0.7916, 0.6047, 0.8229, 0.6049, 0.8229, 0.6983, 0.7916, 0.6047, 0.7917, 0.5073, 0.8229, 0.5075, 0.8229, 0.6049, 0.7917, 0.5073, 0.7918, 0.4096, 0.8229, 0.4098, 0.8229, 0.5075, 0.7918, 0.4096, 0.7919, 0.3154, 0.823, 0.3156, 0.8229, 0.4098, 0.7919, 0.3154, 0.792, 0.2283, 0.823, 0.2285, 0.823, 0.3156, 0.792, 0.2283, 0.7922, 0.1517, 0.823, 0.1518, 0.823, 0.2285, 0.7922, 0.1517, 0.7925, 0.08838, 0.823, 0.08849, 0.823, 0.1518, 0.7925, 0.08838, 0.7929, 0.04092, 0.8231, 0.04099, 0.823, 0.08849, 0.7929, 0.04092, 0.7942, 0.01109, 0.8233, 0.01113, 0.8231, 0.04099, 0.7942, 0.01109, 0.8281, 5.654e-05, 0.8233, 0.01113, 0.8233, 0.01113, 0.8281, 5.654e-05, 0.8523, 0.01111, 0.8231, 0.04099, 0.8233, 0.01113, 0.8523, 0.01111, 0.8533, 0.04095, 0.823, 0.08849, 0.8231, 0.04099, 0.8533, 0.04095, 0.8536, 0.08843, 0.823, 0.1518, 0.823, 0.08849, 0.8536, 0.08843, 0.8538, 0.1517, 0.823, 0.2285, 0.823, 0.1518, 0.8538, 0.1517, 0.8539, 0.2284, 0.823, 0.3156, 0.823, 0.2285, 0.8539, 0.2284, 0.854, 0.3155, 0.8229, 0.4098, 0.823, 0.3156, 0.854, 0.3155, 0.8541, 0.4097, 0.8229, 0.5075, 0.8229, 0.4098, 0.8541, 0.4097, 0.8542, 0.5074, 0.8229, 0.6049, 0.8229, 0.5075, 0.8542, 0.5074, 0.8543, 0.6048, 0.8229, 0.6983, 0.8229, 0.6049, 0.8543, 0.6048, 0.8543, 0.6982, 0.8229, 0.784, 0.8229, 0.6983, 0.8543, 0.6982, 0.8544, 0.7839, 0.8228, 0.8588, 0.8229, 0.784, 0.8544, 0.7839, 0.8546, 0.8588, 0.8228, 0.9199, 0.8228, 0.8588, 0.8546, 0.8588, 0.8548, 0.9198, 0.8227, 0.9648, 0.8228, 0.9199, 0.8548, 0.9198, 0.8552, 0.9647, 0.8225, 0.9918, 0.8227, 0.9648, 0.8552, 0.9647, 0.8563, 0.9918, 1.0, 0.9999, 0.8225, 0.9918, 0.8563, 0.9918, 1.0, 0.9999, 0.8563, 0.9918, 0.89, 0.9917, 0.8563, 0.9918, 0.8552, 0.9647, 0.8875, 0.9646, 0.89, 0.9917, 0.8552, 0.9647, 0.8548, 0.9198, 0.8867, 0.9196, 0.8875, 0.9646, 0.8548, 0.9198, 0.8546, 0.8588, 0.8863, 0.8585, 0.8867, 0.9196, 0.8546, 0.8588, 0.8544, 0.7839, 0.886, 0.7836, 0.8863, 0.8585, 0.8544, 0.7839, 0.8543, 0.6982, 0.8858, 0.6978, 0.886, 0.7836, 0.8543, 0.6982, 0.8543, 0.6048, 0.8856, 0.6044, 0.8858, 0.6978, 0.8543, 0.6048, 0.8542, 0.5074, 0.8854, 0.507, 0.8856, 0.6044, 0.8542, 0.5074, 0.8541, 0.4097, 0.8853, 0.4094, 0.8854, 0.507, 0.8541, 0.4097, 0.854, 0.3155, 0.8851, 0.3152, 0.8853, 0.4094, 0.854, 0.3155, 0.8539, 0.2284, 0.8849, 0.2281, 0.8851, 0.3152, 0.8539, 0.2284, 0.8538, 0.1517, 0.8846, 0.1515, 0.8849, 0.2281, 0.8538, 0.1517, 0.8536, 0.08843, 0.8842, 0.08822, 0.8846, 0.1515, 0.8536, 0.08843, 0.8533, 0.04095, 0.8835, 0.04081, 0.8842, 0.08822, 0.8533, 0.04095, 0.8523, 0.01111, 0.8815, 0.01104, 0.8835, 0.04081, 0.8523, 0.01111, 0.8281, 5.654e-05, 0.8815, 0.01104, 0.8815, 0.01104, 0.8281, 5.654e-05, 0.9107, 0.01091, 0.8835, 0.04081, 0.8815, 0.01104, 0.9107, 0.01091, 0.9137, 0.04056, 0.8842, 0.08822, 0.8835, 0.04081, 0.9137, 0.04056, 0.9148, 0.08786, 0.8846, 0.1515, 0.8842, 0.08822, 0.9148, 0.08786, 0.9154, 0.151, 0.8849, 0.2281, 0.8846, 0.1515, 0.9154, 0.151, 0.9158, 0.2276, 0.8851, 0.3152, 0.8849, 0.2281, 0.9158, 0.2276, 0.9162, 0.3146, 0.8853, 0.4094, 0.8851, 0.3152, 0.9162, 0.3146, 0.9164, 0.4087, 0.8854, 0.507, 0.8853, 0.4094, 0.9164, 0.4087, 0.9167, 0.5064, 0.8856, 0.6044, 0.8854, 0.507, 0.9167, 0.5064, 0.9169, 0.6038, 0.8858, 0.6978, 0.8856, 0.6044, 0.9169, 0.6038, 0.9172, 0.6972, 0.886, 0.7836, 0.8858, 0.6978, 0.9172, 0.6972, 0.9175, 0.7831, 0.8863, 0.8585, 0.886, 0.7836, 0.9175, 0.7831, 0.918, 0.858, 0.8867, 0.9196, 0.8863, 0.8585, 0.918, 0.858, 0.9186, 0.9192, 0.8875, 0.9646, 0.8867, 0.9196, 0.9186, 0.9192, 0.9198, 0.9643, 0.89, 0.9917, 0.8875, 0.9646, 0.9198, 0.9643, 0.9235, 0.9916, 1.0, 0.9999, 0.89, 0.9917, 0.9235, 0.9916, 1.0, 0.9999, 0.9235, 0.9916, 0.9566, 0.9914, 0.9235, 0.9916, 0.9198, 0.9643, 0.952, 0.964, 0.9566, 0.9914, 0.9198, 0.9643, 0.9186, 0.9192, 0.9504, 0.9187, 0.952, 0.964, 0.9186, 0.9192, 0.918, 0.858, 0.9496, 0.8574, 0.9504, 0.9187, 0.918, 0.858, 0.9175, 0.7831, 0.949, 0.7823, 0.9496, 0.8574, 0.9175, 0.7831, 0.9172, 0.6972, 0.9486, 0.6964, 0.949, 0.7823, 0.9172, 0.6972, 0.9169, 0.6038, 0.9483, 0.6029, 0.9486, 0.6964, 0.9169, 0.6038, 0.9167, 0.5064, 0.9479, 0.5055, 0.9483, 0.6029, 0.9167, 0.5064, 0.9164, 0.4087, 0.9476, 0.4078, 0.9479, 0.5055, 0.9164, 0.4087, 0.9162, 0.3146, 0.9473, 0.3137, 0.9476, 0.4078, 0.9162, 0.3146, 0.9158, 0.2276, 0.9468, 0.2268, 0.9473, 0.3137, 0.9158, 0.2276, 0.9154, 0.151, 0.9463, 0.1504, 0.9468, 0.2268, 0.9154, 0.151, 0.9148, 0.08786, 0.9455, 0.08736, 0.9463, 0.1504, 0.9148, 0.08786, 0.9137, 0.04056, 0.9441, 0.04021, 0.9455, 0.08736, 0.9137, 0.04056, 0.9107, 0.01091, 0.9401, 0.01073, 0.9441, 0.04021, 0.9107, 0.01091, 0.8281, 5.654e-05, 0.9401, 0.01073, 0.9401, 0.01073, 0.8281, 5.654e-05, 0.9698, 0.01052, 0.9441, 0.04021, 0.9401, 0.01073, 0.9698, 0.01052, 0.9746, 0.03979, 0.9455, 0.08736, 0.9441, 0.04021, 0.9746, 0.03979, 0.9763, 0.08674, 0.9463, 0.1504, 0.9455, 0.08736, 0.9763, 0.08674, 0.9773, 0.1496, 0.9468, 0.2268, 0.9463, 0.1504, 0.9773, 0.1496, 0.9779, 0.2259, 0.9473, 0.3137, 0.9468, 0.2268, 0.9779, 0.2259, 0.9784, 0.3127, 0.9476, 0.4078, 0.9473, 0.3137, 0.9784, 0.3127, 0.9788, 0.4068, 0.9479, 0.5055, 0.9476, 0.4078, 0.9788, 0.4068, 0.9792, 0.5044, 0.9483, 0.6029, 0.9479, 0.5055, 0.9792, 0.5044, 0.9796, 0.6018, 0.9486, 0.6964, 0.9483, 0.6029, 0.9796, 0.6018, 0.98, 0.6954, 0.949, 0.7823, 0.9486, 0.6964, 0.98, 0.6954, 0.9805, 0.7814, 0.9496, 0.8574, 0.949, 0.7823, 0.9805, 0.7814, 0.9811, 0.8566, 0.9504, 0.9187, 0.9496, 0.8574, 0.9811, 0.8566, 0.9821, 0.9181, 0.952, 0.964, 0.9504, 0.9187, 0.9821, 0.9181, 0.984, 0.9636, 0.9566, 0.9914, 0.952, 0.964, 0.984, 0.9636, 0.9894, 0.9912, 1.0, 0.9999, 0.9566, 0.9914, 0.9894, 0.9912, 1.0, 0.9999, 0.9894, 0.9912, 1.0, 0.9909, 0.9894, 0.9912, 0.984, 0.9636, 1.0, 0.9631, 1.0, 0.9909, 0.984, 0.9636, 0.9821, 0.9181, 1.0, 0.9174, 1.0, 0.9631, 0.9821, 0.9181, 0.9811, 0.8566, 1.0, 0.8557, 1.0, 0.9174, 0.9811, 0.8566, 0.9805, 0.7814, 1.0, 0.7803, 1.0, 0.8557, 0.9805, 0.7814, 0.98, 0.6954, 1.0, 0.6942, 1.0, 0.7803, 0.98, 0.6954, 0.9796, 0.6018, 1.0, 0.6006, 1.0, 0.6942, 0.9796, 0.6018, 0.9792, 0.5044, 1.0, 0.5031, 1.0, 0.6006, 0.9792, 0.5044, 0.9788, 0.4068, 1.0, 0.4055, 1.0, 0.5031, 0.9788, 0.4068, 0.9784, 0.3127, 1.0, 0.3115, 1.0, 0.4055, 0.9784, 0.3127, 0.9779, 0.2259, 1.0, 0.2248, 1.0, 0.3115, 0.9779, 0.2259, 0.9773, 0.1496, 1.0, 0.1487, 1.0, 0.2248, 0.9773, 0.1496, 0.9763, 0.08674, 1.0, 0.08604, 1.0, 0.1487, 0.9763, 0.08674, 0.9746, 0.03979, 1.0, 0.0393, 1.0, 0.08604, 0.9746, 0.03979, 0.9698, 0.01052, 0.9998, 0.01027, 1.0, 0.0393, 0.9698, 0.01052, 0.8281, 5.654e-05, 0.9998, 0.01027, 0.9998, 0.01027, 0.8281, 5.654e-05, 1.0, 0.009996, 1.0, 0.0393, 0.9998, 0.01027, 1.0, 0.009996, 1.0, 0.03877, 0.007195, 0.08604, 0.005243, 0.0393, 0.0361, 0.03877, 0.0382, 0.08526, 0.008261, 0.1487, 0.007195, 0.08604, 0.0382, 0.08526, 0.03935, 0.1477, 0.008977, 0.2248, 0.008261, 0.1487, 0.03935, 0.1477, 0.04012, 0.2237, 0.009527, 0.3115, 0.008977, 0.2248, 0.04012, 0.2237, 0.04071, 0.3103, 0.009995, 0.4055, 0.009527, 0.3115, 0.04071, 0.3103, 0.04121, 0.4041, 0.01043, 0.5031, 0.009995, 0.4055, 0.04121, 0.4041, 0.04168, 0.5017, 0.01086, 0.6006, 0.01043, 0.5031, 0.04168, 0.5017, 0.04214, 0.5992, 0.01133, 0.6942, 0.01086, 0.6006, 0.04214, 0.5992, 0.04264, 0.6929, 0.01189, 0.7803, 0.01133, 0.6942, 0.04264, 0.6929, 0.04324, 0.7792, 0.01262, 0.8557, 0.01189, 0.7803, 0.04324, 0.7792, 0.04401, 0.8547, 0.01372, 0.9174, 0.01262, 0.8557, 0.04401, 0.8547, 0.04518, 0.9166, 0.01577, 0.9631, 0.01372, 0.9174, 0.04518, 0.9166, 0.04735, 0.9625, 0.02172, 0.9909, 0.01577, 0.9631, 0.04735, 0.9625, 0.05358, 0.9907, 0.3281, 0.9999, 0.02172, 0.9909, 0.05358, 0.9907, 0.3281, 0.9999, 0.05358, 0.9907, 0.08496, 0.9904, 0.05358, 0.9907, 0.04735, 0.9625, 0.0787, 0.962, 0.08496, 0.9904, 0.04735, 0.9625, 0.04518, 0.9166, 0.0765, 0.9158, 0.0787, 0.962, 0.04518, 0.9166, 0.04401, 0.8547, 0.07532, 0.8537, 0.0765, 0.9158, 0.04401, 0.8547, 0.04324, 0.7792, 0.07452, 0.778, 0.07532, 0.8537, 0.04324, 0.7792, 0.04264, 0.6929, 0.07391, 0.6915, 0.07452, 0.778, 0.04264, 0.6929, 0.04214, 0.5992, 0.0734, 0.5978, 0.07391, 0.6915, 0.04214, 0.5992, 0.04168, 0.5017, 0.07292, 0.5002, 0.0734, 0.5978, 0.04168, 0.5017, 0.04121, 0.4041, 0.07245, 0.4027, 0.07292, 0.5002, 0.04121, 0.4041, 0.04071, 0.3103, 0.07193, 0.3089, 0.07245, 0.4027, 0.04071, 0.3103, 0.04012, 0.2237, 0.07132, 0.2224, 0.07193, 0.3089, 0.04012, 0.2237, 0.03935, 0.1477, 0.07053, 0.1467, 0.07132, 0.2224, 0.03935, 0.1477, 0.0382, 0.08526, 0.06934, 0.08445, 0.07053, 0.1467, 0.0382, 0.08526, 0.0361, 0.03877, 0.06716, 0.03821, 0.06934, 0.08445, 0.0361, 0.03877, 0.03017, 0.009996, 0.06095, 0.00971, 0.06716, 0.03821, 1.0, 0.009996, 0.8281, 5.654e-05, 1.0, 0.00971, 1.0, 0.00971, 0.8281, 5.654e-05, 1.0, 0.009423, 0.06716, 0.03821, 0.06095, 0.00971, 0.09217, 0.009423, 0.09844, 0.03764, 0.06934, 0.08445, 0.06716, 0.03821, 0.09844, 0.03764, 0.1006, 0.08363, 0.07053, 0.1467, 0.06934, 0.08445, 0.1006, 0.08363, 0.1018, 0.1456, 0.07132, 0.2224, 0.07053, 0.1467, 0.1018, 0.1456, 0.1026, 0.2212, 0.07193, 0.3089, 0.07132, 0.2224, 0.1026, 0.2212, 0.1032, 0.3075, 0.07245, 0.4027, 0.07193, 0.3089, 0.1032, 0.3075, 0.1037, 0.4013, 0.07292, 0.5002, 0.07245, 0.4027, 0.1037, 0.4013, 0.1042, 0.4988, 0.0734, 0.5978, 0.07292, 0.5002, 0.1042, 0.4988, 0.1046, 0.5963, 0.07391, 0.6915, 0.0734, 0.5978, 0.1046, 0.5963, 0.1051, 0.6902, 0.07452, 0.778, 0.07391, 0.6915, 0.1051, 0.6902, 0.1057, 0.7767, 0.07532, 0.8537, 0.07452, 0.778, 0.1057, 0.7767, 0.1065, 0.8526, 0.0765, 0.9158, 0.07532, 0.8537, 0.1065, 0.8526, 0.1077, 0.915, 0.0787, 0.962, 0.0765, 0.9158, 0.1077, 0.915, 0.1098, 0.9614, 0.08496, 0.9904, 0.0787, 0.962, 0.1098, 0.9614, 0.1159, 0.9901, 0.3281, 0.9999, 0.08496, 0.9904, 0.1159, 0.9901, 0.3281, 0.9999, 0.1159, 0.9901, 0.1464, 0.9898, 0.1159, 0.9901, 0.1098, 0.9614, 0.1408, 0.9609, 0.1464, 0.9898, 0.1098, 0.9614, 0.1077, 0.915, 0.1387, 0.9142, 0.1408, 0.9609, 0.1077, 0.915, 0.1065, 0.8526, 0.1376, 0.8516, 0.1387, 0.9142, 0.1065, 0.8526, 0.1057, 0.7767, 0.1369, 0.7756, 0.1376, 0.8516, 0.1057, 0.7767, 0.1051, 0.6902, 0.1363, 0.6889, 0.1369, 0.7756, 0.1051, 0.6902, 0.1046, 0.5963, 0.1359, 0.5949, 0.1363, 0.6889, 0.1046, 0.5963, 0.1042, 0.4988, 0.1354, 0.4973, 0.1359, 0.5949, 0.1042, 0.4988, 0.1037, 0.4013, 0.135, 0.3999, 0.1354, 0.4973, 0.1037, 0.4013, 0.1032, 0.3075, 0.1345, 0.3062, 0.135, 0.3999, 0.1032, 0.3075, 0.1026, 0.2212, 0.1339, 0.22, 0.1345, 0.3062, 0.1026, 0.2212, 0.1018, 0.1456, 0.1332, 0.1446, 0.1339, 0.22, 0.1018, 0.1456, 0.1006, 0.08363, 0.132, 0.08284, 0.1332, 0.1446, 0.1006, 0.08363, 0.09844, 0.03764, 0.1299, 0.0371, 0.132, 0.08284, 0.09844, 0.03764, 0.09217, 0.009423, 0.1239, 0.009146, 0.1299, 0.0371, 1.0, 0.009423, 0.8281, 5.654e-05, 1.0, 0.009146, 1.0, 0.009146, 0.8281, 5.654e-05, 1.0, 0.008888, 0.1299, 0.0371, 0.1239, 0.009146, 0.156, 0.008888, 0.1617, 0.03659, 0.132, 0.08284, 0.1299, 0.0371, 0.1617, 0.03659, 0.1636, 0.08211, 0.1332, 0.1446, 0.132, 0.08284, 0.1636, 0.08211, 0.1646, 0.1437, 0.1339, 0.22, 0.1332, 0.1446, 0.1646, 0.1437, 0.1653, 0.2189, 0.1345, 0.3062, 0.1339, 0.22, 0.1653, 0.2189, 0.1658, 0.305, 0.135, 0.3999, 0.1345, 0.3062, 0.1658, 0.305, 0.1663, 0.3986, 0.1354, 0.4973, 0.135, 0.3999, 0.1663, 0.3986, 0.1667, 0.496, 0.1359, 0.5949, 0.1354, 0.4973, 0.1667, 0.496, 0.1671, 0.5936, 0.1363, 0.6889, 0.1359, 0.5949, 0.1671, 0.5936, 0.1675, 0.6877, 0.1369, 0.7756, 0.1363, 0.6889, 0.1675, 0.6877, 0.168, 0.7745, 0.1376, 0.8516, 0.1369, 0.7756, 0.168, 0.7745, 0.1687, 0.8507, 0.1387, 0.9142, 0.1376, 0.8516, 0.1687, 0.8507, 0.1697, 0.9135, 0.1408, 0.9609, 0.1387, 0.9142, 0.1697, 0.9135, 0.1715, 0.9604, 0.1464, 0.9898, 0.1408, 0.9609, 0.1715, 0.9604, 0.1765, 0.9896, 0.3281, 0.9999, 0.1464, 0.9898, 0.1765, 0.9896, 0.3281, 0.9999, 0.1765, 0.9896, 0.2063, 0.9893, 0.1765, 0.9896, 0.1715, 0.9604, 0.202, 0.9599, 0.2063, 0.9893, 0.1715, 0.9604, 0.1697, 0.9135, 0.2005, 0.9128, 0.202, 0.9599, 0.1697, 0.9135, 0.1687, 0.8507, 0.1996, 0.8499, 0.2005, 0.9128, 0.1687, 0.8507, 0.168, 0.7745, 0.1991, 0.7735, 0.1996, 0.8499, 0.168, 0.7745, 0.1675, 0.6877, 0.1986, 0.6866, 0.1991, 0.7735, 0.1675, 0.6877, 0.1671, 0.5936, 0.1983, 0.5925, 0.1986, 0.6866, 0.1671, 0.5936, 0.1667, 0.496, 0.1979, 0.4949, 0.1983, 0.5925, 0.1667, 0.496, 0.1663, 0.3986, 0.1976, 0.3974, 0.1979, 0.4949, 0.1663, 0.3986, 0.1658, 0.305, 0.1972, 0.3039, 0.1976, 0.3974, 0.1658, 0.305, 0.1653, 0.2189, 0.1967, 0.218, 0.1972, 0.3039, 0.1653, 0.2189, 0.1646, 0.1437, 0.1961, 0.1429, 0.1967, 0.218, 0.1646, 0.1437, 0.1636, 0.08211, 0.1953, 0.08146, 0.1961, 0.1429, 0.1636, 0.08211, 0.1617, 0.03659, 0.1936, 0.03614, 0.1953, 0.08146, 0.1617, 0.03659, 0.156, 0.008888, 0.1887, 0.00866, 0.1936, 0.03614, 1.0, 0.008888, 0.8281, 5.654e-05, 1.0, 0.00866, 1.0, 0.00866, 0.8281, 5.654e-05, 1.0, 0.00847, 0.1936, 0.03614, 0.1887, 0.00866, 0.2217, 0.00847, 0.2257, 0.03577, 0.1953, 0.08146, 0.1936, 0.03614, 0.2257, 0.03577, 0.227, 0.08092, 0.1961, 0.1429, 0.1953, 0.08146, 0.227, 0.08092, 0.2278, 0.1422, 0.1967, 0.218, 0.1961, 0.1429, 0.2278, 0.1422, 0.2282, 0.2172, 0.1972, 0.3039, 0.1967, 0.218, 0.2282, 0.2172, 0.2286, 0.303, 0.1976, 0.3974, 0.1972, 0.3039, 0.2286, 0.303, 0.2289, 0.3965, 0.1979, 0.4949, 0.1976, 0.3974, 0.2289, 0.3965, 0.2292, 0.4939, 0.1983, 0.5925, 0.1979, 0.4949, 0.2292, 0.4939, 0.2294, 0.5915, 0.1986, 0.6866, 0.1983, 0.5925, 0.2294, 0.5915, 0.2297, 0.6857, 0.1991, 0.7735, 0.1986, 0.6866, 0.2297, 0.6857, 0.2301, 0.7727, 0.1996, 0.8499, 0.1991, 0.7735, 0.2301, 0.7727, 0.2305, 0.8492, 0.2005, 0.9128, 0.1996, 0.8499, 0.2305, 0.8492, 0.2312, 0.9123, 0.202, 0.9599, 0.2005, 0.9128, 0.2312, 0.9123, 0.2324, 0.9595, 0.2063, 0.9893, 0.202, 0.9599, 0.2324, 0.9595, 0.2358, 0.9891, 0.3281, 0.9999, 0.2063, 0.9893, 0.2358, 0.9891, 0.3281, 0.9999, 0.2358, 0.9891, 0.2651, 0.989, 0.2358, 0.9891, 0.2324, 0.9595, 0.2627, 0.9593, 0.2651, 0.989, 0.2324, 0.9595, 0.2312, 0.9123, 0.2619, 0.9119, 0.2627, 0.9593, 0.2312, 0.9123, 0.2305, 0.8492, 0.2614, 0.8487, 0.2619, 0.9119, 0.2305, 0.8492, 0.2301, 0.7727, 0.2611, 0.7721, 0.2614, 0.8487, 0.2301, 0.7727, 0.2297, 0.6857, 0.2608, 0.685, 0.2611, 0.7721, 0.2297, 0.6857, 0.2294, 0.5915, 0.2606, 0.5908, 0.2608, 0.685, 0.2294, 0.5915, 0.2292, 0.4939, 0.2604, 0.4931, 0.2606, 0.5908, 0.2292, 0.4939, 0.2289, 0.3965, 0.2602, 0.3957, 0.2604, 0.4931, 0.2289, 0.3965, 0.2286, 0.303, 0.26, 0.3024, 0.2602, 0.3957, 0.2286, 0.303, 0.2282, 0.2172, 0.2597, 0.2166, 0.26, 0.3024, 0.2282, 0.2172, 0.2278, 0.1422, 0.2594, 0.1416, 0.2597, 0.2166, 0.2278, 0.1422, 0.227, 0.08092, 0.2589, 0.08051, 0.2594, 0.1416, 0.227, 0.08092, 0.2257, 0.03577, 0.2579, 0.03549, 0.2589, 0.08051, 0.2257, 0.03577, 0.2217, 0.00847, 0.2551, 0.008326, 0.2579, 0.03549, 1.0, 0.00847, 0.8281, 5.654e-05, 1.0, 0.008326, 1.0, 0.008326, 0.8281, 5.654e-05, 1.0, 0.008234, 0.2579, 0.03549, 0.2551, 0.008326, 0.2887, 0.008234, 0.2903, 0.03531, 0.2589, 0.08051, 0.2579, 0.03549, 0.2903, 0.03531, 0.2908, 0.08024, 0.2594, 0.1416, 0.2589, 0.08051, 0.2908, 0.08024, 0.2911, 0.1413, 0.2597, 0.2166, 0.2594, 0.1416, 0.2911, 0.1413, 0.2913, 0.2162, 0.26, 0.3024, 0.2597, 0.2166, 0.2913, 0.2162, 0.2914, 0.3019, 0.2602, 0.3957, 0.26, 0.3024, 0.2914, 0.3019, 0.2916, 0.3953, 0.2604, 0.4931, 0.2602, 0.3957, 0.2916, 0.3953, 0.2917, 0.4927, 0.2606, 0.5908, 0.2604, 0.4931, 0.2917, 0.4927, 0.2918, 0.5904, 0.2608, 0.685, 0.2606, 0.5908, 0.2918, 0.5904, 0.2919, 0.6846, 0.2611, 0.7721, 0.2608, 0.685, 0.2919, 0.6846, 0.292, 0.7717, 0.2614, 0.8487, 0.2611, 0.7721, 0.292, 0.7717, 0.2922, 0.8483, 0.2619, 0.9119, 0.2614, 0.8487, 0.2922, 0.8483, 0.2925, 0.9116, 0.2627, 0.9593, 0.2619, 0.9119, 0.2925, 0.9116, 0.2929, 0.9591, 0.2651, 0.989, 0.2627, 0.9593, 0.2929, 0.9591, 0.2942, 0.9889, 0.3281, 0.9999, 0.2651, 0.989, 0.2942, 0.9889, 0.3281, 0.9999, 0.2942, 0.9889, 0.3233, 0.9889, 0.2942, 0.9889, 0.2929, 0.9591, 0.3231, 0.959, 0.3233, 0.9889, 0.2929, 0.9591, 0.2925, 0.9116, 0.323, 0.9115, 0.3231, 0.959, 0.2925, 0.9116, 0.2922, 0.8483, 0.323, 0.8482, 0.323, 0.9115, 0.2922, 0.8483, 0.292, 0.7717, 0.323, 0.7715, 0.323, 0.8482, 0.292, 0.7717, 0.2919, 0.6846, 0.323, 0.6844, 0.323, 0.7715, 0.2919, 0.6846, 0.2918, 0.5904, 0.3229, 0.5902, 0.323, 0.6844, 0.2918, 0.5904, 0.2917, 0.4927, 0.3229, 0.4925, 0.3229, 0.5902, 0.2917, 0.4927, 0.2916, 0.3953, 0.3229, 0.3951, 0.3229, 0.4925, 0.2916, 0.3953, 0.2914, 0.3019, 0.3229, 0.3017, 0.3229, 0.3951, 0.2914, 0.3019, 0.2913, 0.2162, 0.3229, 0.216, 0.3229, 0.3017, 0.2913, 0.2162, 0.2911, 0.1413, 0.3228, 0.1412, 0.3229, 0.216, 0.2911, 0.1413, 0.2908, 0.08024, 0.3228, 0.08014, 0.3228, 0.1412, 0.2908, 0.08024, 0.2903, 0.03531, 0.3227, 0.03524, 0.3228, 0.08014, 0.2903, 0.03531, 0.2887, 0.008234, 0.3225, 0.008197, 0.3227, 0.03524, 1.0, 0.008234, 0.8281, 5.654e-05, 1.0, 0.008197, 1.0, 0.008197, 0.8281, 5.654e-05, 0.3563, 0.008215, 0.3227, 0.03524, 0.3225, 0.008197, 0.3563, 0.008215, 0.3552, 0.03527, 0.3228, 0.08014, 0.3227, 0.03524, 0.3552, 0.03527, 0.3548, 0.08019, 0.3228, 0.1412, 0.3228, 0.08014, 0.3548, 0.08019, 0.3546, 0.1412, 0.3229, 0.216, 0.3228, 0.1412, 0.3546, 0.1412, 0.3544, 0.2161, 0.3229, 0.3017, 0.3229, 0.216, 0.3544, 0.2161, 0.3543, 0.3018, 0.3229, 0.3951, 0.3229, 0.3017, 0.3543, 0.3018, 0.3543, 0.3952, 0.3229, 0.4925, 0.3229, 0.3951, 0.3543, 0.3952, 0.3542, 0.4926, 0.3229, 0.5902, 0.3229, 0.4925, 0.3542, 0.4926, 0.3541, 0.5903, 0.323, 0.6844, 0.3229, 0.5902, 0.3541, 0.5903, 0.354, 0.6845, 0.323, 0.7715, 0.323, 0.6844, 0.354, 0.6845, 0.3539, 0.7716, 0.323, 0.8482, 0.323, 0.7715, 0.3539, 0.7716, 0.3538, 0.8483, 0.323, 0.9115, 0.323, 0.8482, 0.3538, 0.8483, 0.3536, 0.9116, 0.3231, 0.959, 0.323, 0.9115, 0.3536, 0.9116, 0.3533, 0.959, 0.3233, 0.9889, 0.3231, 0.959, 0.3533, 0.959, 0.3523, 0.9889, 0.3281, 0.9999, 0.3233, 0.9889, 0.3523, 0.9889, 0.3281, 0.9999, 0.3523, 0.9889, 0.3815, 0.989, 0.3523, 0.9889, 0.3533, 0.959, 0.3835, 0.9592, 0.3815, 0.989, 0.3533, 0.959, 0.3536, 0.9116, 0.3842, 0.9118, 0.3835, 0.9592, 0.3536, 0.9116, 0.3538, 0.8483, 0.3846, 0.8485, 0.3842, 0.9118, 0.3538, 0.8483, 0.3539, 0.7716, 0.3849, 0.7719, 0.3846, 0.8485, 0.3539, 0.7716, 0.354, 0.6845, 0.3851, 0.6848, 0.3849, 0.7719, 0.354, 0.6845, 0.3541, 0.5903, 0.3853, 0.5906, 0.3851, 0.6848, 0.3541, 0.5903, 0.3542, 0.4926, 0.3854, 0.493, 0.3853, 0.5906, 0.3542, 0.4926, 0.3543, 0.3952, 0.3856, 0.3956, 0.3854, 0.493, 0.3543, 0.3952, 0.3543, 0.3018, 0.3858, 0.3022, 0.3856, 0.3956, 0.3543, 0.3018, 0.3544, 0.2161, 0.386, 0.2164, 0.3858, 0.3022, 0.3544, 0.2161, 0.3546, 0.1412, 0.3863, 0.1415, 0.386, 0.2164, 0.3546, 0.1412, 0.3548, 0.08019, 0.3867, 0.0804, 0.3863, 0.1415, 0.3548, 0.08019, 0.3552, 0.03527, 0.3875, 0.03542, 0.3867, 0.0804, 0.3552, 0.03527, 0.3563, 0.008215, 0.39, 0.00829, 0.3875, 0.03542, 0.3563, 0.008215, 0.8281, 5.654e-05, 0.39, 0.00829, 0.39, 0.00829, 0.8281, 5.654e-05, 0.4235, 0.008417, 0.3875, 0.03542, 0.39, 0.00829, 0.4235, 0.008417, 0.4198, 0.03567, 0.3867, 0.0804, 0.3875, 0.03542, 0.4198, 0.03567, 0.4186, 0.08076, 0.3863, 0.1415, 0.3867, 0.0804, 0.4186, 0.08076, 0.418, 0.142, 0.386, 0.2164, 0.3863, 0.1415, 0.418, 0.142, 0.4175, 0.2169, 0.3858, 0.3022, 0.386, 0.2164, 0.4175, 0.2169, 0.4172, 0.3028, 0.3856, 0.3956, 0.3858, 0.3022, 0.4172, 0.3028, 0.4169, 0.3962, 0.3854, 0.493, 0.3856, 0.3956, 0.4169, 0.3962, 0.4167, 0.4936, 0.3853, 0.5906, 0.3854, 0.493, 0.4167, 0.4936, 0.4164, 0.5913, 0.3851, 0.6848, 0.3853, 0.5906, 0.4164, 0.5913, 0.4162, 0.6854, 0.3849, 0.7719, 0.3851, 0.6848, 0.4162, 0.6854, 0.4158, 0.7724, 0.3846, 0.8485, 0.3849, 0.7719, 0.4158, 0.7724, 0.4154, 0.849, 0.3842, 0.9118, 0.3846, 0.8485, 0.4154, 0.849, 0.4148, 0.9121, 0.3835, 0.9592, 0.3842, 0.9118, 0.4148, 0.9121, 0.4137, 0.9594, 0.3815, 0.989, 0.3835, 0.9592, 0.4137, 0.9594, 0.4107, 0.9891, 0.3281, 0.9999, 0.3815, 0.989, 0.4107, 0.9891, 0.3281, 0.9999, 0.4107, 0.9891, 0.4401, 0.9893, 0.4107, 0.9891, 0.4137, 0.9594, 0.4441, 0.9598, 0.4401, 0.9893, 0.4137, 0.9594, 0.4148, 0.9121, 0.4455, 0.9126, 0.4441, 0.9598, 0.4148, 0.9121, 0.4154, 0.849, 0.4463, 0.8496, 0.4455, 0.9126, 0.4154, 0.849, 0.4158, 0.7724, 0.4468, 0.7732, 0.4463, 0.8496, 0.4158, 0.7724, 0.4162, 0.6854, 0.4473, 0.6863, 0.4468, 0.7732, 0.4162, 0.6854, 0.4164, 0.5913, 0.4476, 0.5922, 0.4473, 0.6863, 0.4164, 0.5913, 0.4167, 0.4936, 0.4479, 0.4945, 0.4476, 0.5922, 0.4167, 0.4936, 0.4169, 0.3962, 0.4483, 0.3971, 0.4479, 0.4945, 0.4169, 0.3962, 0.4172, 0.3028, 0.4486, 0.3036, 0.4483, 0.3971, 0.4172, 0.3028, 0.4175, 0.2169, 0.449, 0.2177, 0.4486, 0.3036, 0.4175, 0.2169, 0.418, 0.142, 0.4496, 0.1426, 0.449, 0.2177, 0.418, 0.142, 0.4186, 0.08076, 0.4504, 0.08126, 0.4496, 0.1426, 0.4186, 0.08076, 0.4198, 0.03567, 0.452, 0.03601, 0.4504, 0.08126, 0.4198, 0.03567, 0.4235, 0.008417, 0.4566, 0.008592, 0.452, 0.03601, 0.4235, 0.008417, 0.8281, 5.654e-05, 0.4566, 0.008592, 0.4566, 0.008592, 0.8281, 5.654e-05, 0.4894, 0.008809, 0.452, 0.03601, 0.4566, 0.008592, 0.4894, 0.008809, 0.484, 0.03644, 0.4504, 0.08126, 0.452, 0.03601, 0.484, 0.03644, 0.4821, 0.08188, 0.4496, 0.1426, 0.4504, 0.08126, 0.4821, 0.08188, 0.4811, 0.1434, 0.449, 0.2177, 0.4496, 0.1426, 0.4811, 0.1434, 0.4805, 0.2186, 0.4486, 0.3036, 0.449, 0.2177, 0.4805, 0.2186, 0.48, 0.3046, 0.4483, 0.3971, 0.4486, 0.3036, 0.48, 0.3046, 0.4796, 0.3982, 0.4479, 0.4945, 0.4483, 0.3971, 0.4796, 0.3982, 0.4792, 0.4956, 0.4476, 0.5922, 0.4479, 0.4945, 0.4792, 0.4956, 0.4788, 0.5932, 0.4473, 0.6863, 0.4476, 0.5922, 0.4788, 0.5932, 0.4784, 0.6873, 0.4468, 0.7732, 0.4473, 0.6863, 0.4784, 0.6873, 0.4779, 0.7741, 0.4463, 0.8496, 0.4468, 0.7732, 0.4779, 0.7741, 0.4773, 0.8504, 0.4455, 0.9126, 0.4463, 0.8496, 0.4773, 0.8504, 0.4763, 0.9133, 0.4441, 0.9598, 0.4455, 0.9126, 0.4763, 0.9133, 0.4746, 0.9602, 0.4401, 0.9893, 0.4441, 0.9598, 0.4746, 0.9602, 0.4698, 0.9895, 0.3281, 0.9999, 0.4401, 0.9893, 0.4698, 0.9895, 0.3281, 0.9999, 0.4698, 0.9895, 0.4998, 0.9897, 0.4698, 0.9895, 0.4746, 0.9602, 0.5052, 0.9607, 0.4998, 0.9897, 0.4746, 0.9602, 0.4763, 0.9133, 0.5072, 0.914, 0.5052, 0.9607, 0.4763, 0.9133, 0.4773, 0.8504, 0.5083, 0.8513, 0.5072, 0.914, 0.4773, 0.8504, 0.4779, 0.7741, 0.509, 0.7752, 0.5083, 0.8513, 0.4779, 0.7741, 0.4784, 0.6873, 0.5095, 0.6885, 0.509, 0.7752, 0.4784, 0.6873, 0.4788, 0.5932, 0.51, 0.5945, 0.5095, 0.6885, 0.4788, 0.5932, 0.4792, 0.4956, 0.5104, 0.4969, 0.51, 0.5945, 0.4792, 0.4956, 0.4796, 0.3982, 0.5109, 0.3994, 0.5104, 0.4969, 0.4796, 0.3982, 0.48, 0.3046, 0.5113, 0.3058, 0.5109, 0.3994, 0.48, 0.3046, 0.4805, 0.2186, 0.5119, 0.2197, 0.5113, 0.3058, 0.4805, 0.2186, 0.4811, 0.1434, 0.5126, 0.1443, 0.5119, 0.2197, 0.4811, 0.1434, 0.4821, 0.08188, 0.5137, 0.08259, 0.5126, 0.1443, 0.4821, 0.08188, 0.484, 0.03644, 0.5158, 0.03693, 0.5137, 0.08259, 0.484, 0.03644, 0.4894, 0.008809, 0.5217, 0.009058, 0.5158, 0.03693, 0.4894, 0.008809, 0.8281, 5.654e-05, 0.5217, 0.009058])
me_sphere.use_remesh_preserve_volume = False
me_sphere.use_remesh_preserve_attributes = False
me_sphere.use_mirror_vertex_groups = False
me_sphere.update()

# ---- objects
ob_sphere = bpy.data.objects.new('Sphere', me_sphere)
ob_lamp = bpy.data.objects.new('Lamp', light_lamp)
ob_camera = bpy.data.objects.new('Camera', cam_camera)

# ---- transforms, parenting, visibility, modifiers, constraints
ob_sphere.location = (0.0, 0.0, 0.0)
ob_sphere.lineart.crease_threshold = 0.0
ob_lamp.location = (-3.194, 4.929, -0.106)
ob_lamp.rotation_euler = (0.6503, 0.05522, -36.31)
ob_lamp.lock_rotations_4d = False
ob_lamp.empty_display_type = 'ARROWS'
ob_lamp.color = (0.0, 0.0, 0.0, 0.0)
ob_lamp.lineart.crease_threshold = 0.0
ob_camera.location = (7.481, -6.508, 5.344)
ob_camera.rotation_euler = (1.109, 0.01082, 0.8149)
ob_camera.lock_rotations_4d = False
ob_camera.empty_display_type = 'ARROWS'
ob_camera.color = (0.0, 0.0, 0.0, 0.0)
ob_camera.display_type = 'WIRE'
ob_camera.lineart.crease_threshold = 0.0

# ---- collection membership
col_collection_1.objects.link(ob_sphere)
col_collection_1.objects.link(ob_lamp)
col_collection_1.objects.link(ob_camera)

# ---- scene / render settings (as saved in the file)
scene.camera = ob_camera
scene.frame_start = 1; scene.frame_end = 250; scene.frame_set(1)
scene.render.engine = 'BLENDER_EEVEE_NEXT'
scene.render.image_settings.color_mode = 'RGB'
scene.render.image_settings.compression = 90
scene.render.resolution_percentage = 50
scene.render.dither_intensity = 0.0
scene.render.bake_margin = 2
scene.render.bake_bias = 0.0
scene.cycles.use_denoising = False
scene.cycles.samples = 10
scene.cycles.sampling_pattern = 'TABULATED_SOBOL'
scene.cycles.light_sampling_threshold = 0.0
scene.cycles.use_adaptive_sampling = False
scene.cycles.use_light_tree = False
scene.cycles.blur_glossy = 0.0
scene.cycles.volume_bounces = 1
scene.cycles.pixel_filter_type = 'GAUSSIAN'
scene.cycles.sample_clamp_indirect = 0.0
scene.view_settings.view_transform = 'Standard'
bpy.context.view_layer.update()
